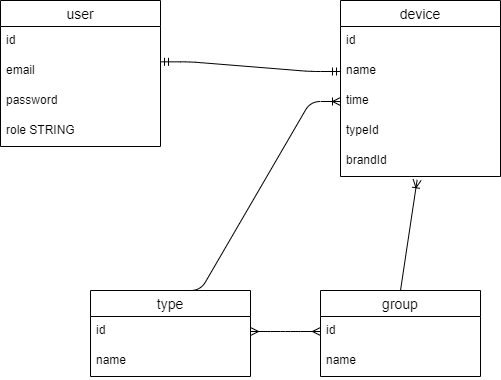

The diagram above was exported from draw.io. Its source (the exported page's mxGraphModel, read from the mxfile embedded in the PNG):
<mxGraphModel dx="1038" dy="547" grid="1" gridSize="10" guides="1" tooltips="1" connect="1" arrows="1" fold="1" page="1" pageScale="1" pageWidth="827" pageHeight="1169" math="0" shadow="0">
  <root>
    <mxCell id="0" />
    <mxCell id="1" parent="0" />
    <mxCell id="ZUWV-IsaNAgwDZ5CgreR-1" value="user" style="swimlane;fontStyle=0;childLayout=stackLayout;horizontal=1;startSize=26;horizontalStack=0;resizeParent=1;resizeParentMax=0;resizeLast=0;collapsible=1;marginBottom=0;align=center;fontSize=14;" parent="1" vertex="1">
      <mxGeometry x="540" y="150" width="160" height="146" as="geometry" />
    </mxCell>
    <mxCell id="ZUWV-IsaNAgwDZ5CgreR-2" value="id" style="text;strokeColor=none;fillColor=none;spacingLeft=4;spacingRight=4;overflow=hidden;rotatable=0;points=[[0,0.5],[1,0.5]];portConstraint=eastwest;fontSize=12;" parent="ZUWV-IsaNAgwDZ5CgreR-1" vertex="1">
      <mxGeometry y="26" width="160" height="30" as="geometry" />
    </mxCell>
    <mxCell id="ZUWV-IsaNAgwDZ5CgreR-3" value="email" style="text;strokeColor=none;fillColor=none;spacingLeft=4;spacingRight=4;overflow=hidden;rotatable=0;points=[[0,0.5],[1,0.5]];portConstraint=eastwest;fontSize=12;" parent="ZUWV-IsaNAgwDZ5CgreR-1" vertex="1">
      <mxGeometry y="56" width="160" height="30" as="geometry" />
    </mxCell>
    <mxCell id="ZUWV-IsaNAgwDZ5CgreR-5" value="password" style="text;strokeColor=none;fillColor=none;spacingLeft=4;spacingRight=4;overflow=hidden;rotatable=0;points=[[0,0.5],[1,0.5]];portConstraint=eastwest;fontSize=12;" parent="ZUWV-IsaNAgwDZ5CgreR-1" vertex="1">
      <mxGeometry y="86" width="160" height="30" as="geometry" />
    </mxCell>
    <mxCell id="ZUWV-IsaNAgwDZ5CgreR-4" value="role STRING" style="text;strokeColor=none;fillColor=none;spacingLeft=4;spacingRight=4;overflow=hidden;rotatable=0;points=[[0,0.5],[1,0.5]];portConstraint=eastwest;fontSize=12;" parent="ZUWV-IsaNAgwDZ5CgreR-1" vertex="1">
      <mxGeometry y="116" width="160" height="30" as="geometry" />
    </mxCell>
    <mxCell id="ZUWV-IsaNAgwDZ5CgreR-11" value="" style="edgeStyle=entityRelationEdgeStyle;fontSize=12;html=1;endArrow=ERmandOne;startArrow=ERmandOne;exitX=1;exitY=0.178;exitDx=0;exitDy=0;exitPerimeter=0;entryX=0;entryY=0.5;entryDx=0;entryDy=0;" parent="1" source="ZUWV-IsaNAgwDZ5CgreR-3" target="ZUWV-IsaNAgwDZ5CgreR-14" edge="1">
      <mxGeometry width="100" height="100" relative="1" as="geometry">
        <mxPoint x="350" y="410" as="sourcePoint" />
        <mxPoint x="780" y="170" as="targetPoint" />
      </mxGeometry>
    </mxCell>
    <mxCell id="ZUWV-IsaNAgwDZ5CgreR-12" value="device" style="swimlane;fontStyle=0;childLayout=stackLayout;horizontal=1;startSize=26;horizontalStack=0;resizeParent=1;resizeParentMax=0;resizeLast=0;collapsible=1;marginBottom=0;align=center;fontSize=14;" parent="1" vertex="1">
      <mxGeometry x="880" y="150" width="160" height="176" as="geometry" />
    </mxCell>
    <mxCell id="ZUWV-IsaNAgwDZ5CgreR-13" value="id" style="text;strokeColor=none;fillColor=none;spacingLeft=4;spacingRight=4;overflow=hidden;rotatable=0;points=[[0,0.5],[1,0.5]];portConstraint=eastwest;fontSize=12;" parent="ZUWV-IsaNAgwDZ5CgreR-12" vertex="1">
      <mxGeometry y="26" width="160" height="30" as="geometry" />
    </mxCell>
    <mxCell id="ZUWV-IsaNAgwDZ5CgreR-14" value="name" style="text;strokeColor=none;fillColor=none;spacingLeft=4;spacingRight=4;overflow=hidden;rotatable=0;points=[[0,0.5],[1,0.5]];portConstraint=eastwest;fontSize=12;" parent="ZUWV-IsaNAgwDZ5CgreR-12" vertex="1">
      <mxGeometry y="56" width="160" height="30" as="geometry" />
    </mxCell>
    <mxCell id="ZUWV-IsaNAgwDZ5CgreR-15" value="time" style="text;strokeColor=none;fillColor=none;spacingLeft=4;spacingRight=4;overflow=hidden;rotatable=0;points=[[0,0.5],[1,0.5]];portConstraint=eastwest;fontSize=12;" parent="ZUWV-IsaNAgwDZ5CgreR-12" vertex="1">
      <mxGeometry y="86" width="160" height="30" as="geometry" />
    </mxCell>
    <mxCell id="ZUWV-IsaNAgwDZ5CgreR-18" value="typeId" style="text;strokeColor=none;fillColor=none;spacingLeft=4;spacingRight=4;overflow=hidden;rotatable=0;points=[[0,0.5],[1,0.5]];portConstraint=eastwest;fontSize=12;" parent="ZUWV-IsaNAgwDZ5CgreR-12" vertex="1">
      <mxGeometry y="116" width="160" height="30" as="geometry" />
    </mxCell>
    <mxCell id="ZUWV-IsaNAgwDZ5CgreR-19" value="brandId" style="text;strokeColor=none;fillColor=none;spacingLeft=4;spacingRight=4;overflow=hidden;rotatable=0;points=[[0,0.5],[1,0.5]];portConstraint=eastwest;fontSize=12;" parent="ZUWV-IsaNAgwDZ5CgreR-12" vertex="1">
      <mxGeometry y="146" width="160" height="30" as="geometry" />
    </mxCell>
    <mxCell id="ZUWV-IsaNAgwDZ5CgreR-20" value="type" style="swimlane;fontStyle=0;childLayout=stackLayout;horizontal=1;startSize=26;horizontalStack=0;resizeParent=1;resizeParentMax=0;resizeLast=0;collapsible=1;marginBottom=0;align=center;fontSize=14;" parent="1" vertex="1">
      <mxGeometry x="630" y="440" width="160" height="86" as="geometry" />
    </mxCell>
    <mxCell id="ZUWV-IsaNAgwDZ5CgreR-21" value="id" style="text;strokeColor=none;fillColor=none;spacingLeft=4;spacingRight=4;overflow=hidden;rotatable=0;points=[[0,0.5],[1,0.5]];portConstraint=eastwest;fontSize=12;" parent="ZUWV-IsaNAgwDZ5CgreR-20" vertex="1">
      <mxGeometry y="26" width="160" height="30" as="geometry" />
    </mxCell>
    <mxCell id="ZUWV-IsaNAgwDZ5CgreR-22" value="name" style="text;strokeColor=none;fillColor=none;spacingLeft=4;spacingRight=4;overflow=hidden;rotatable=0;points=[[0,0.5],[1,0.5]];portConstraint=eastwest;fontSize=12;" parent="ZUWV-IsaNAgwDZ5CgreR-20" vertex="1">
      <mxGeometry y="56" width="160" height="30" as="geometry" />
    </mxCell>
    <mxCell id="ZUWV-IsaNAgwDZ5CgreR-24" value="group" style="swimlane;fontStyle=0;childLayout=stackLayout;horizontal=1;startSize=26;horizontalStack=0;resizeParent=1;resizeParentMax=0;resizeLast=0;collapsible=1;marginBottom=0;align=center;fontSize=14;" parent="1" vertex="1">
      <mxGeometry x="860" y="440" width="160" height="86" as="geometry" />
    </mxCell>
    <mxCell id="ZUWV-IsaNAgwDZ5CgreR-25" value="id" style="text;strokeColor=none;fillColor=none;spacingLeft=4;spacingRight=4;overflow=hidden;rotatable=0;points=[[0,0.5],[1,0.5]];portConstraint=eastwest;fontSize=12;" parent="ZUWV-IsaNAgwDZ5CgreR-24" vertex="1">
      <mxGeometry y="26" width="160" height="30" as="geometry" />
    </mxCell>
    <mxCell id="ZUWV-IsaNAgwDZ5CgreR-26" value="name" style="text;strokeColor=none;fillColor=none;spacingLeft=4;spacingRight=4;overflow=hidden;rotatable=0;points=[[0,0.5],[1,0.5]];portConstraint=eastwest;fontSize=12;" parent="ZUWV-IsaNAgwDZ5CgreR-24" vertex="1">
      <mxGeometry y="56" width="160" height="30" as="geometry" />
    </mxCell>
    <mxCell id="ZUWV-IsaNAgwDZ5CgreR-28" value="" style="edgeStyle=entityRelationEdgeStyle;fontSize=12;html=1;endArrow=ERoneToMany;exitX=0.5;exitY=0;exitDx=0;exitDy=0;entryX=0;entryY=0.5;entryDx=0;entryDy=0;" parent="1" source="ZUWV-IsaNAgwDZ5CgreR-20" target="ZUWV-IsaNAgwDZ5CgreR-15" edge="1">
      <mxGeometry width="100" height="100" relative="1" as="geometry">
        <mxPoint x="780" y="430" as="sourcePoint" />
        <mxPoint x="880" y="271" as="targetPoint" />
      </mxGeometry>
    </mxCell>
    <mxCell id="ZUWV-IsaNAgwDZ5CgreR-29" value="" style="fontSize=12;html=1;endArrow=ERoneToMany;exitX=0.5;exitY=0;exitDx=0;exitDy=0;entryX=0.479;entryY=1.111;entryDx=0;entryDy=0;entryPerimeter=0;" parent="1" source="ZUWV-IsaNAgwDZ5CgreR-24" target="ZUWV-IsaNAgwDZ5CgreR-19" edge="1">
      <mxGeometry width="100" height="100" relative="1" as="geometry">
        <mxPoint x="780" y="430" as="sourcePoint" />
        <mxPoint x="880" y="330" as="targetPoint" />
      </mxGeometry>
    </mxCell>
    <mxCell id="ZUWV-IsaNAgwDZ5CgreR-30" value="" style="edgeStyle=entityRelationEdgeStyle;fontSize=12;html=1;endArrow=ERmany;startArrow=ERmany;exitX=1;exitY=0.5;exitDx=0;exitDy=0;entryX=0;entryY=0.5;entryDx=0;entryDy=0;" parent="1" source="ZUWV-IsaNAgwDZ5CgreR-21" target="ZUWV-IsaNAgwDZ5CgreR-25" edge="1">
      <mxGeometry width="100" height="100" relative="1" as="geometry">
        <mxPoint x="780" y="430" as="sourcePoint" />
        <mxPoint x="880" y="330" as="targetPoint" />
      </mxGeometry>
    </mxCell>
  </root>
</mxGraphModel>